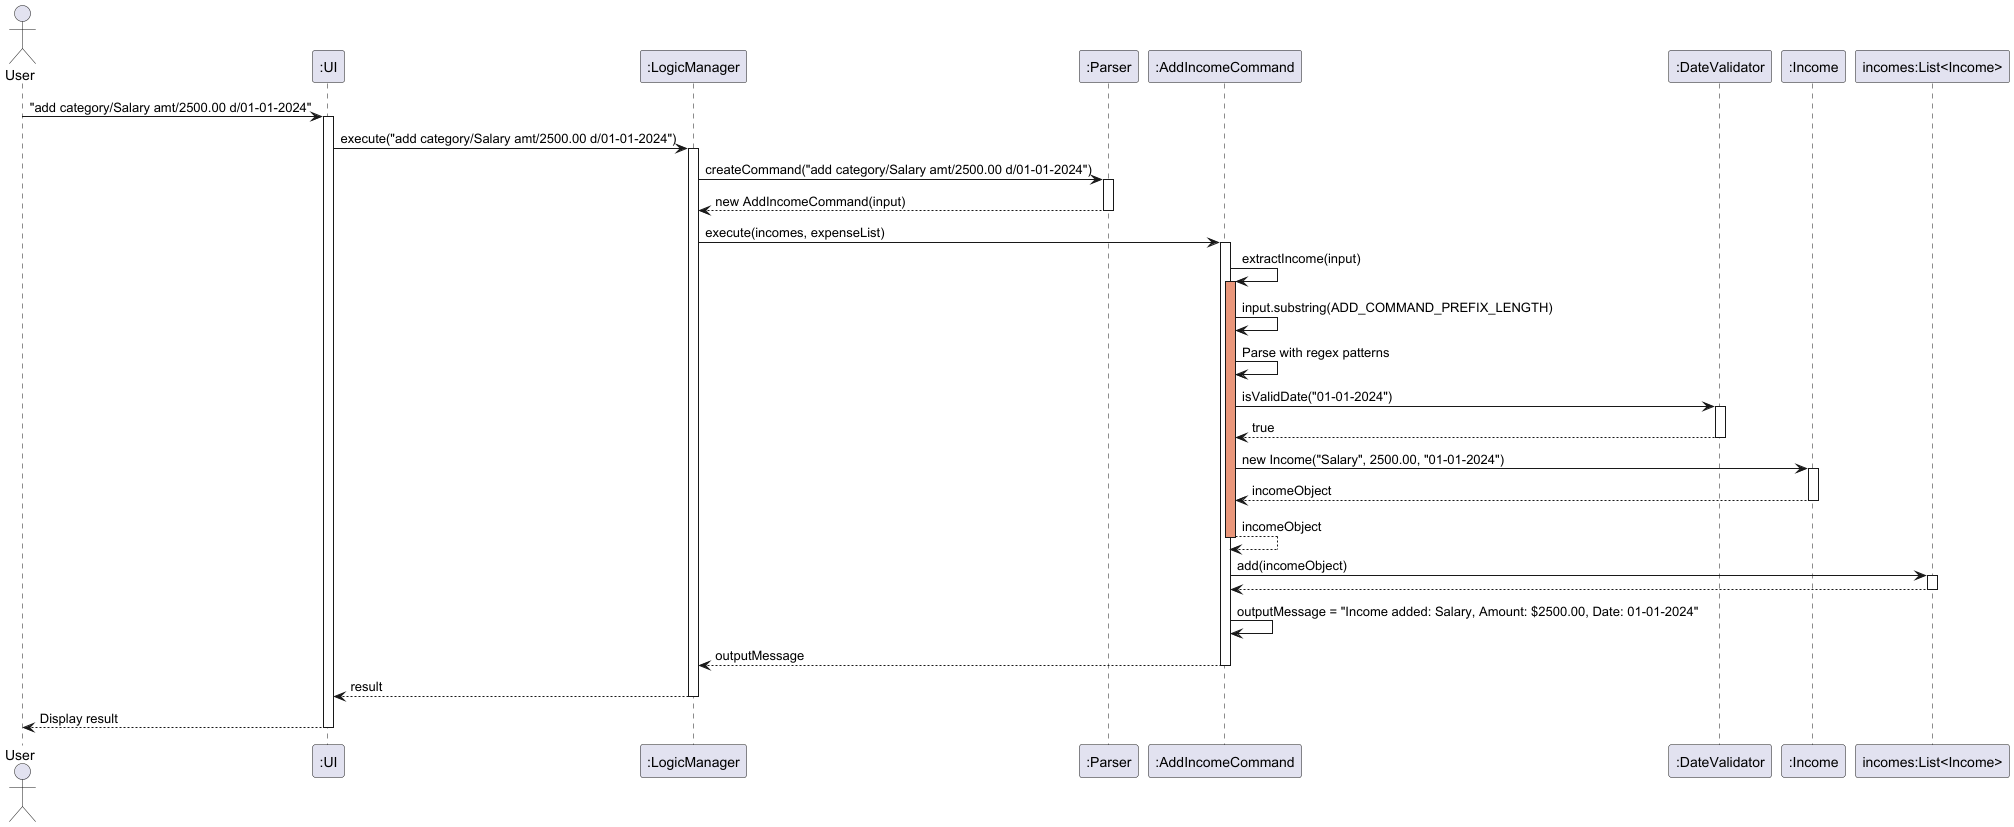

The diagram above was rendered by PlantUML. Its source (embedded in the PNG):
@startuml
actor User
participant ":UI" as UI
participant ":LogicManager" as Logic
participant ":Parser" as Factory
participant ":AddIncomeCommand" as AddCommand
participant ":DateValidator" as DateValidator
participant ":Income" as Income
participant "incomes:List<Income>" as IncomeList

User -> UI : "add category/Salary amt/2500.00 d/01-01-2024"
activate UI

UI -> Logic : execute("add category/Salary amt/2500.00 d/01-01-2024")
activate Logic

Logic -> Factory : createCommand("add category/Salary amt/2500.00 d/01-01-2024")
activate Factory
Factory --> Logic : new AddIncomeCommand(input)
deactivate Factory

Logic -> AddCommand : execute(incomes, expenseList)
activate AddCommand

AddCommand -> AddCommand : extractIncome(input)
activate AddCommand #DarkSalmon

AddCommand -> AddCommand : input.substring(ADD_COMMAND_PREFIX_LENGTH)
AddCommand -> AddCommand : Parse with regex patterns

AddCommand -> DateValidator : isValidDate("01-01-2024")
activate DateValidator
DateValidator --> AddCommand : true
deactivate DateValidator

AddCommand -> Income : new Income("Salary", 2500.00, "01-01-2024")
activate Income
Income --> AddCommand : incomeObject
deactivate Income

AddCommand --> AddCommand : incomeObject
deactivate AddCommand

AddCommand -> IncomeList : add(incomeObject)
activate IncomeList
IncomeList --> AddCommand
deactivate IncomeList

AddCommand -> AddCommand : outputMessage = "Income added: Salary, Amount: $2500.00, Date: 01-01-2024"

AddCommand --> Logic : outputMessage
deactivate AddCommand

Logic --> UI : result
deactivate Logic

UI --> User : Display result
deactivate UI

@enduml